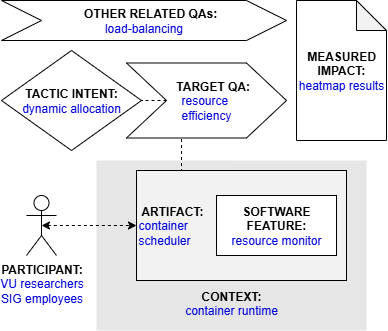

The diagram above was exported from draw.io. Its source (the exported page's mxGraphModel, read from the mxfile embedded in the PNG):
<mxGraphModel dx="713" dy="393" grid="1" gridSize="10" guides="1" tooltips="1" connect="1" arrows="1" fold="1" page="1" pageScale="1" pageWidth="827" pageHeight="1169" math="0" shadow="0">
  <root>
    <mxCell id="0" />
    <mxCell id="1" parent="0" />
    <mxCell id="zhqQK_5YV5MrjuXNHGbT-1" value="&lt;b&gt;PARTICIPANT:&lt;/b&gt;&lt;br&gt;&lt;font color=&quot;#0000de&quot;&gt;VU researchers&lt;/font&gt;&lt;div&gt;&lt;font color=&quot;#0000de&quot;&gt;SIG employees&lt;/font&gt;&lt;/div&gt;" style="shape=umlActor;verticalLabelPosition=bottom;verticalAlign=top;html=1;outlineConnect=0;" vertex="1" parent="1">
      <mxGeometry x="65" y="235" width="30" height="60" as="geometry" />
    </mxCell>
    <mxCell id="zhqQK_5YV5MrjuXNHGbT-2" value="&lt;br&gt;&lt;br&gt;&lt;br&gt;&lt;br&gt;&lt;br&gt;&lt;br&gt;&lt;br&gt;&lt;br&gt;&lt;b&gt;&lt;font color=&quot;#000000&quot;&gt;CONTEXT:&lt;/font&gt;&lt;/b&gt;&lt;br&gt;container runtime" style="rounded=0;whiteSpace=wrap;html=1;fontColor=#0000DE;fillColor=#E6E6E6;strokeColor=none;" vertex="1" parent="1">
      <mxGeometry x="135" y="200" width="270" height="170" as="geometry" />
    </mxCell>
    <mxCell id="zhqQK_5YV5MrjuXNHGbT-3" style="edgeStyle=orthogonalEdgeStyle;rounded=0;orthogonalLoop=1;jettySize=auto;html=1;exitX=0.25;exitY=0;exitDx=0;exitDy=0;entryX=0.344;entryY=0.988;entryDx=0;entryDy=0;entryPerimeter=0;endArrow=none;endFill=0;dashed=1;" edge="1" parent="1" source="zhqQK_5YV5MrjuXNHGbT-4" target="zhqQK_5YV5MrjuXNHGbT-9">
      <mxGeometry relative="1" as="geometry" />
    </mxCell>
    <mxCell id="zhqQK_5YV5MrjuXNHGbT-4" value="&lt;b&gt;&lt;font color=&quot;#000000&quot;&gt;&amp;nbsp;ARTIFACT:&lt;/font&gt;&lt;/b&gt;&lt;br&gt;container&amp;nbsp;&lt;div&gt;scheduler&lt;/div&gt;" style="rounded=0;whiteSpace=wrap;html=1;fontColor=#0000DE;fillColor=#F2F2F2;align=left;" vertex="1" parent="1">
      <mxGeometry x="175" y="210" width="210" height="110" as="geometry" />
    </mxCell>
    <mxCell id="zhqQK_5YV5MrjuXNHGbT-5" style="edgeStyle=orthogonalEdgeStyle;rounded=0;orthogonalLoop=1;jettySize=auto;html=1;exitX=0.5;exitY=0.5;exitDx=0;exitDy=0;exitPerimeter=0;entryX=0;entryY=0.5;entryDx=0;entryDy=0;fontColor=#0000DE;startArrow=classic;startFill=1;dashed=1;" edge="1" parent="1" source="zhqQK_5YV5MrjuXNHGbT-1" target="zhqQK_5YV5MrjuXNHGbT-4">
      <mxGeometry relative="1" as="geometry" />
    </mxCell>
    <mxCell id="zhqQK_5YV5MrjuXNHGbT-6" value="&lt;b&gt;SOFTWARE&lt;br&gt;FEATURE:&lt;/b&gt;&lt;br&gt;&lt;div style=&quot;text-align: left;&quot;&gt;&lt;font color=&quot;#0000de&quot;&gt;resource monitor&lt;/font&gt;&lt;/div&gt;" style="rounded=0;whiteSpace=wrap;html=1;fontColor=#000000;fillColor=#FFFFFF;" vertex="1" parent="1">
      <mxGeometry x="255" y="235" width="120" height="60" as="geometry" />
    </mxCell>
    <mxCell id="zhqQK_5YV5MrjuXNHGbT-7" value="&lt;b&gt;&lt;font color=&quot;#000000&quot;&gt;TACTIC INTENT:&lt;/font&gt;&lt;/b&gt;&lt;br&gt;dynamic allocation" style="rhombus;whiteSpace=wrap;html=1;fontColor=#0000DE;fillColor=#FFFFFF;" vertex="1" parent="1">
      <mxGeometry x="40" y="90" width="140" height="100" as="geometry" />
    </mxCell>
    <mxCell id="zhqQK_5YV5MrjuXNHGbT-8" style="edgeStyle=orthogonalEdgeStyle;rounded=0;orthogonalLoop=1;jettySize=auto;html=1;exitX=0;exitY=0.5;exitDx=0;exitDy=0;entryX=1;entryY=0.5;entryDx=0;entryDy=0;dashed=1;endArrow=none;endFill=0;" edge="1" parent="1" source="zhqQK_5YV5MrjuXNHGbT-9" target="zhqQK_5YV5MrjuXNHGbT-7">
      <mxGeometry relative="1" as="geometry" />
    </mxCell>
    <mxCell id="zhqQK_5YV5MrjuXNHGbT-9" value="&lt;b&gt;&amp;nbsp; &amp;nbsp; TARGET QA:&lt;/b&gt;&lt;br&gt;&lt;font color=&quot;#0000de&quot;&gt;resource&amp;nbsp;&lt;/font&gt;&lt;div&gt;&lt;font color=&quot;#0000de&quot;&gt;efficiency&lt;/font&gt;&lt;/div&gt;" style="shape=step;perimeter=stepPerimeter;whiteSpace=wrap;html=1;fixedSize=1;fontColor=#000000;fillColor=#FFFFFF;size=40;" vertex="1" parent="1">
      <mxGeometry x="165" y="102.5" width="160" height="75" as="geometry" />
    </mxCell>
    <mxCell id="zhqQK_5YV5MrjuXNHGbT-10" value="&lt;b&gt;&amp;nbsp; &amp;nbsp; OTHER RELATED QAs:&lt;/b&gt;&lt;br&gt;&lt;font color=&quot;#0000de&quot;&gt;load-balancing&lt;/font&gt;" style="shape=step;perimeter=stepPerimeter;whiteSpace=wrap;html=1;fixedSize=1;fontColor=#000000;fillColor=#FFFFFF;size=40;" vertex="1" parent="1">
      <mxGeometry x="40" y="40" width="285" height="40" as="geometry" />
    </mxCell>
    <mxCell id="zhqQK_5YV5MrjuXNHGbT-11" value="&lt;b&gt;MEASURED&lt;/b&gt;&lt;br&gt;&lt;b&gt;IMPACT:&lt;br&gt;&lt;/b&gt;&lt;span style=&quot;color: rgb(0, 0, 222);&quot;&gt;heatmap results&lt;/span&gt;" style="shape=note;whiteSpace=wrap;html=1;backgroundOutline=1;darkOpacity=0.05;" vertex="1" parent="1">
      <mxGeometry x="335" y="40" width="90" height="140" as="geometry" />
    </mxCell>
  </root>
</mxGraphModel>